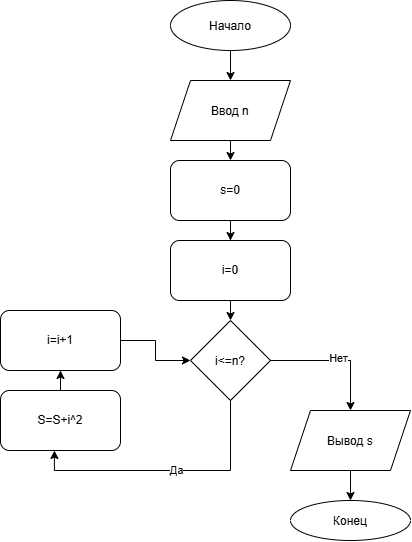

The diagram above was exported from draw.io. Its source (the exported page's mxGraphModel, read from the mxfile embedded in the PNG):
<mxGraphModel dx="1142" dy="554" grid="1" gridSize="10" guides="1" tooltips="1" connect="1" arrows="1" fold="1" page="1" pageScale="1" pageWidth="827" pageHeight="1169" math="0" shadow="0">
  <root>
    <mxCell id="0" />
    <mxCell id="1" parent="0" />
    <mxCell id="Us9Lbn5VAFalmN0HKoes-2" edge="1" parent="1" source="Us9Lbn5VAFalmN0HKoes-1" style="edgeStyle=orthogonalEdgeStyle;rounded=0;orthogonalLoop=1;jettySize=auto;html=1;exitX=0.5;exitY=1;exitDx=0;exitDy=0;">
      <mxGeometry relative="1" as="geometry">
        <mxPoint x="320" y="140" as="targetPoint" />
      </mxGeometry>
    </mxCell>
    <mxCell id="Us9Lbn5VAFalmN0HKoes-1" parent="1" style="ellipse;whiteSpace=wrap;html=1;shapeInside=1;" value="Начало" vertex="1">
      <mxGeometry height="50" width="120" x="260" y="60" as="geometry" />
    </mxCell>
    <mxCell id="Us9Lbn5VAFalmN0HKoes-11" edge="1" parent="1" source="Us9Lbn5VAFalmN0HKoes-10" style="edgeStyle=orthogonalEdgeStyle;rounded=0;orthogonalLoop=1;jettySize=auto;html=1;exitX=0.5;exitY=1;exitDx=0;exitDy=0;">
      <mxGeometry relative="1" as="geometry">
        <mxPoint x="320" y="220" as="targetPoint" />
      </mxGeometry>
    </mxCell>
    <mxCell id="Us9Lbn5VAFalmN0HKoes-10" parent="1" style="shape=parallelogram;perimeter=parallelogramPerimeter;whiteSpace=wrap;html=1;shapeInside=1;fixedSize=1;" value="Ввод n" vertex="1">
      <mxGeometry height="60" width="120" x="260" y="140" as="geometry" />
    </mxCell>
    <mxCell id="Us9Lbn5VAFalmN0HKoes-22" edge="1" parent="1" source="Us9Lbn5VAFalmN0HKoes-21" style="edgeStyle=orthogonalEdgeStyle;rounded=0;orthogonalLoop=1;jettySize=auto;html=1;exitX=0.5;exitY=1;exitDx=0;exitDy=0;entryX=0.445;entryY=1.044;entryDx=0;entryDy=0;" target="Us9Lbn5VAFalmN0HKoes-50">
      <mxGeometry relative="1" x="-0.2" as="geometry">
        <mxPoint x="200" y="440" as="targetPoint" />
      </mxGeometry>
    </mxCell>
    <mxCell id="Us9Lbn5VAFalmN0HKoes-24" connectable="0" parent="Us9Lbn5VAFalmN0HKoes-22" style="edgeLabel;html=1;align=center;verticalAlign=middle;resizable=0;points=[];" value="Да" vertex="1">
      <mxGeometry relative="1" x="-0.0615" y="-1" as="geometry">
        <mxPoint as="offset" />
      </mxGeometry>
    </mxCell>
    <mxCell id="Us9Lbn5VAFalmN0HKoes-25" edge="1" parent="1" source="Us9Lbn5VAFalmN0HKoes-21" style="edgeStyle=orthogonalEdgeStyle;rounded=0;orthogonalLoop=1;jettySize=auto;html=1;exitX=1;exitY=0.5;exitDx=0;exitDy=0;">
      <mxGeometry relative="1" x="-0.2" as="geometry">
        <mxPoint x="440" y="470" as="targetPoint" />
      </mxGeometry>
    </mxCell>
    <mxCell id="Us9Lbn5VAFalmN0HKoes-27" connectable="0" parent="Us9Lbn5VAFalmN0HKoes-25" style="edgeLabel;html=1;align=center;verticalAlign=middle;resizable=0;points=[];" value="Нет" vertex="1">
      <mxGeometry relative="1" x="0.0462" y="3" as="geometry">
        <mxPoint as="offset" />
      </mxGeometry>
    </mxCell>
    <mxCell id="Us9Lbn5VAFalmN0HKoes-21" parent="1" style="rhombus;whiteSpace=wrap;html=1;shapeInside=1;" value="&lt;div&gt;i&amp;lt;=n?&lt;/div&gt;" vertex="1">
      <mxGeometry height="80" width="80" x="280" y="380" as="geometry" />
    </mxCell>
    <mxCell id="Us9Lbn5VAFalmN0HKoes-46" edge="1" parent="1" source="Us9Lbn5VAFalmN0HKoes-45" style="edgeStyle=orthogonalEdgeStyle;rounded=0;orthogonalLoop=1;jettySize=auto;html=1;exitX=0.5;exitY=1;exitDx=0;exitDy=0;" target="Us9Lbn5VAFalmN0HKoes-47">
      <mxGeometry relative="1" as="geometry">
        <mxPoint x="319.8333333333335" y="300" as="targetPoint" />
      </mxGeometry>
    </mxCell>
    <mxCell id="Us9Lbn5VAFalmN0HKoes-45" parent="1" style="rounded=1;whiteSpace=wrap;html=1;roundedPerimeter=1;" value="s=0" vertex="1">
      <mxGeometry height="60" width="120" x="260" y="220" as="geometry" />
    </mxCell>
    <mxCell id="Us9Lbn5VAFalmN0HKoes-48" edge="1" parent="1" source="Us9Lbn5VAFalmN0HKoes-47" style="edgeStyle=orthogonalEdgeStyle;rounded=0;orthogonalLoop=1;jettySize=auto;html=1;exitX=0.5;exitY=1;exitDx=0;exitDy=0;entryX=0.5;entryY=0;entryDx=0;entryDy=0;" target="Us9Lbn5VAFalmN0HKoes-21">
      <mxGeometry relative="1" as="geometry" />
    </mxCell>
    <mxCell id="Us9Lbn5VAFalmN0HKoes-47" parent="1" style="rounded=1;whiteSpace=wrap;html=1;roundedPerimeter=1;" value="i=0" vertex="1">
      <mxGeometry height="60" width="120" x="260.0033333333335" y="300" as="geometry" />
    </mxCell>
    <mxCell id="Us9Lbn5VAFalmN0HKoes-54" edge="1" parent="1" source="Us9Lbn5VAFalmN0HKoes-49" style="edgeStyle=orthogonalEdgeStyle;rounded=0;orthogonalLoop=1;jettySize=auto;html=1;exitX=0.5;exitY=1;exitDx=0;exitDy=0;" target="Us9Lbn5VAFalmN0HKoes-55">
      <mxGeometry relative="1" as="geometry">
        <mxPoint x="439.94444444444457" y="560" as="targetPoint" />
      </mxGeometry>
    </mxCell>
    <mxCell id="Us9Lbn5VAFalmN0HKoes-49" parent="1" style="shape=parallelogram;perimeter=parallelogramPerimeter;whiteSpace=wrap;html=1;shapeInside=1;fixedSize=1;" value="Вывод s" vertex="1">
      <mxGeometry height="60" width="120" x="380" y="470" as="geometry" />
    </mxCell>
    <mxCell id="Us9Lbn5VAFalmN0HKoes-51" edge="1" parent="1" source="Us9Lbn5VAFalmN0HKoes-50" style="edgeStyle=orthogonalEdgeStyle;rounded=0;orthogonalLoop=1;jettySize=auto;html=1;exitX=0.5;exitY=0;exitDx=0;exitDy=0;" target="Us9Lbn5VAFalmN0HKoes-52">
      <mxGeometry relative="1" as="geometry">
        <mxPoint x="149.66666666666674" y="430.0000000000001" as="targetPoint" />
      </mxGeometry>
    </mxCell>
    <mxCell id="Us9Lbn5VAFalmN0HKoes-50" parent="1" style="rounded=1;whiteSpace=wrap;html=1;roundedPerimeter=1;" value="S=S+i^2" vertex="1">
      <mxGeometry height="60" width="120" x="90" y="450" as="geometry" />
    </mxCell>
    <mxCell id="Us9Lbn5VAFalmN0HKoes-53" edge="1" parent="1" source="Us9Lbn5VAFalmN0HKoes-52" style="edgeStyle=orthogonalEdgeStyle;rounded=0;orthogonalLoop=1;jettySize=auto;html=1;exitX=1;exitY=0.5;exitDx=0;exitDy=0;entryX=0;entryY=0.5;entryDx=0;entryDy=0;" target="Us9Lbn5VAFalmN0HKoes-21">
      <mxGeometry relative="1" as="geometry" />
    </mxCell>
    <mxCell id="Us9Lbn5VAFalmN0HKoes-52" parent="1" style="rounded=1;whiteSpace=wrap;html=1;roundedPerimeter=1;" value="i=i+1" vertex="1">
      <mxGeometry height="60" width="120" x="89.99666666666674" y="370.0000000000001" as="geometry" />
    </mxCell>
    <mxCell id="Us9Lbn5VAFalmN0HKoes-55" parent="1" style="ellipse;whiteSpace=wrap;html=1;shapeInside=1;" value="Конец" vertex="1">
      <mxGeometry height="40" width="120" x="380" y="560" as="geometry" />
    </mxCell>
  </root>
</mxGraphModel>